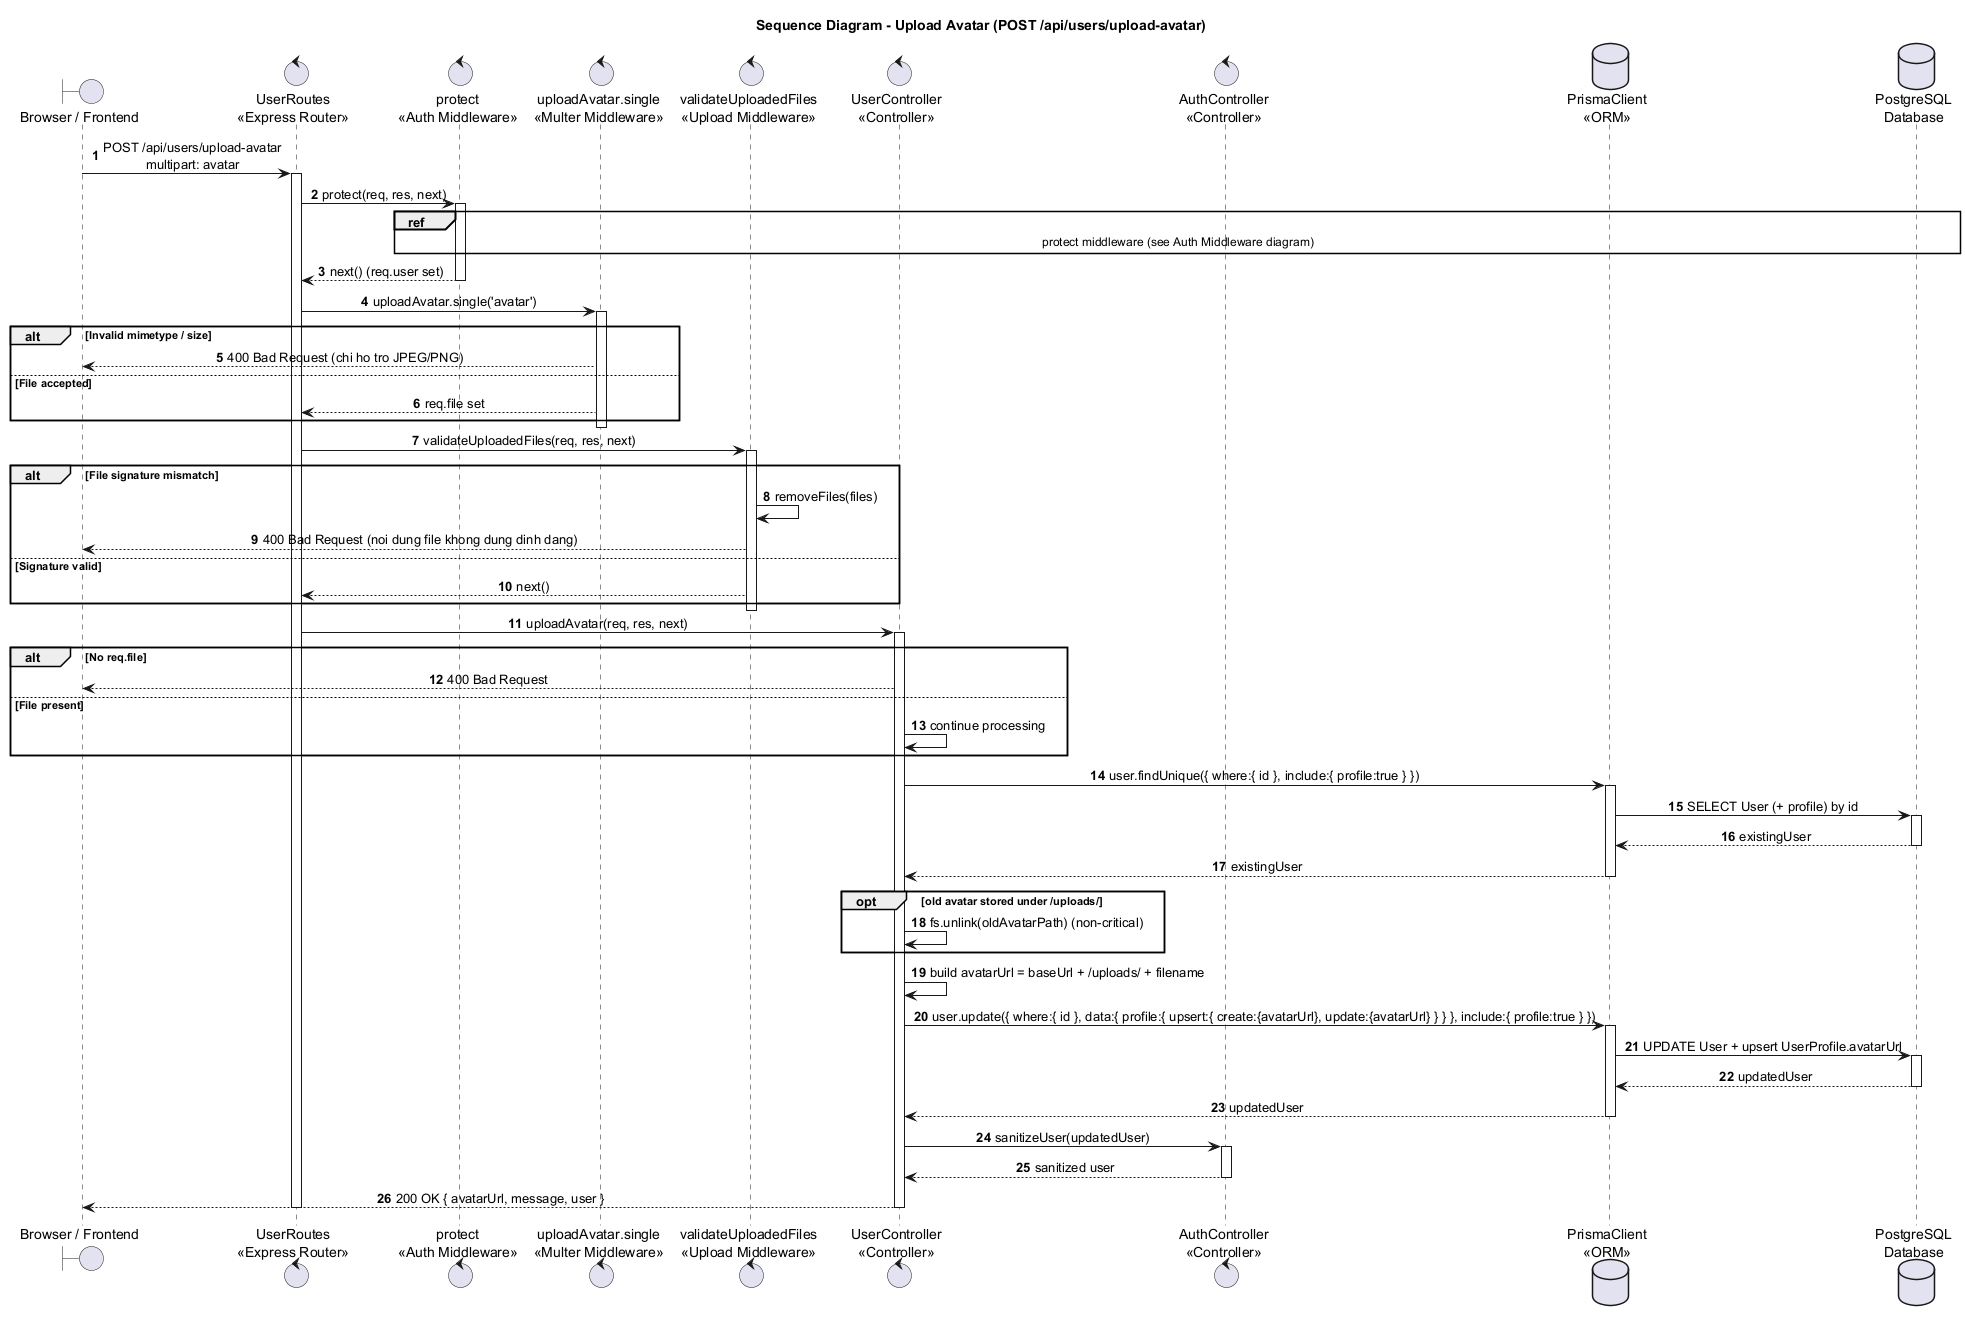

The diagram above was rendered by PlantUML. Its source (embedded in the PNG):
@startuml
title Sequence Diagram - Upload Avatar (POST /api/users/upload-avatar)

autonumber
skinparam shadowing false
skinparam sequenceMessageAlign center
skinparam responseMessageBelowArrow true
skinparam ParticipantPadding 25
skinparam BoxPadding 10

boundary "Browser / Frontend" as Browser
control "UserRoutes\n<<Express Router>>" as UserRoutes
control "protect\n<<Auth Middleware>>" as Protect
control "uploadAvatar.single\n<<Multer Middleware>>" as Multer
control "validateUploadedFiles\n<<Upload Middleware>>" as UploadValidate
control "UserController\n<<Controller>>" as User
control "AuthController\n<<Controller>>" as Auth
database "PrismaClient\n<<ORM>>" as Prisma
database "PostgreSQL\nDatabase" as DB

Browser -> UserRoutes : POST /api/users/upload-avatar\nmultipart: avatar
activate UserRoutes
UserRoutes -> Protect : protect(req, res, next)
activate Protect
ref over Protect, DB : protect middleware (see Auth Middleware diagram)
Protect --> UserRoutes : next() (req.user set)
deactivate Protect

UserRoutes -> Multer : uploadAvatar.single('avatar')
activate Multer
alt Invalid mimetype / size
  Multer --> Browser : 400 Bad Request (chi ho tro JPEG/PNG)
else File accepted
  Multer --> UserRoutes : req.file set
end
deactivate Multer

UserRoutes -> UploadValidate : validateUploadedFiles(req, res, next)
activate UploadValidate
alt File signature mismatch
  UploadValidate -> UploadValidate : removeFiles(files)
  UploadValidate --> Browser : 400 Bad Request (noi dung file khong dung dinh dang)
else Signature valid
  UploadValidate --> UserRoutes : next()
end
deactivate UploadValidate

UserRoutes -> User : uploadAvatar(req, res, next)
activate User
alt No req.file
  User --> Browser : 400 Bad Request
else File present
  User -> User : continue processing
end

User -> Prisma : user.findUnique({ where:{ id }, include:{ profile:true } })
activate Prisma
Prisma -> DB : SELECT User (+ profile) by id
activate DB
DB --> Prisma : existingUser
deactivate DB
Prisma --> User : existingUser
deactivate Prisma

opt old avatar stored under /uploads/
  User -> User : fs.unlink(oldAvatarPath) (non-critical)
end

User -> User : build avatarUrl = baseUrl + /uploads/ + filename
User -> Prisma : user.update({ where:{ id }, data:{ profile:{ upsert:{ create:{avatarUrl}, update:{avatarUrl} } } }, include:{ profile:true } })
activate Prisma
Prisma -> DB : UPDATE User + upsert UserProfile.avatarUrl
activate DB
DB --> Prisma : updatedUser
deactivate DB
Prisma --> User : updatedUser
deactivate Prisma

User -> Auth : sanitizeUser(updatedUser)
activate Auth
Auth --> User : sanitized user
deactivate Auth
User --> Browser : 200 OK { avatarUrl, message, user }
deactivate User
deactivate UserRoutes
@enduml